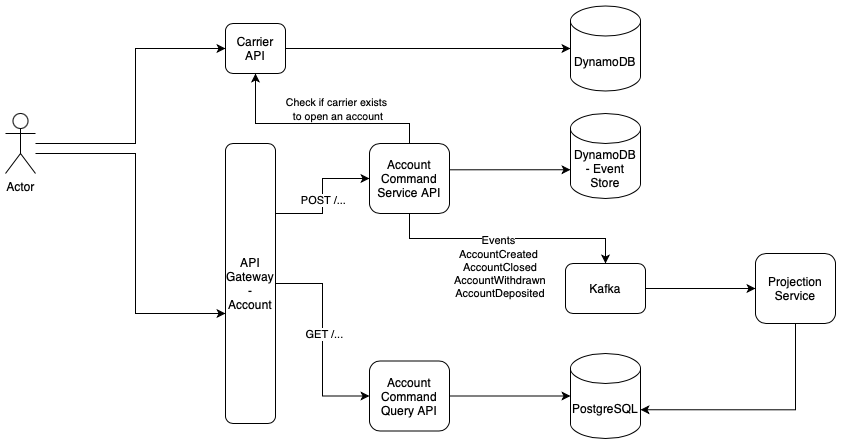

The diagram above was exported from draw.io. Its source (the exported page's mxGraphModel, read from the mxfile embedded in the PNG):
<mxGraphModel dx="1208" dy="619" grid="1" gridSize="10" guides="1" tooltips="1" connect="1" arrows="1" fold="1" page="1" pageScale="1" pageWidth="827" pageHeight="1169" math="0" shadow="0">
  <root>
    <mxCell id="0" />
    <mxCell id="1" parent="0" />
    <mxCell id="Z5LykHwwCL9hx2aOwBv4-4" style="edgeStyle=orthogonalEdgeStyle;rounded=0;orthogonalLoop=1;jettySize=auto;html=1;entryX=0;entryY=0.5;entryDx=0;entryDy=0;" edge="1" parent="1" source="Z5LykHwwCL9hx2aOwBv4-1" target="Z5LykHwwCL9hx2aOwBv4-3">
      <mxGeometry relative="1" as="geometry">
        <Array as="points">
          <mxPoint x="180" y="250" />
          <mxPoint x="180" y="155" />
        </Array>
      </mxGeometry>
    </mxCell>
    <mxCell id="Z5LykHwwCL9hx2aOwBv4-25" style="edgeStyle=orthogonalEdgeStyle;rounded=0;orthogonalLoop=1;jettySize=auto;html=1;" edge="1" parent="1" source="Z5LykHwwCL9hx2aOwBv4-1" target="Z5LykHwwCL9hx2aOwBv4-2">
      <mxGeometry relative="1" as="geometry">
        <Array as="points">
          <mxPoint x="180" y="260" />
          <mxPoint x="180" y="420" />
        </Array>
      </mxGeometry>
    </mxCell>
    <mxCell id="Z5LykHwwCL9hx2aOwBv4-1" value="Actor" style="shape=umlActor;verticalLabelPosition=bottom;verticalAlign=top;html=1;outlineConnect=0;" vertex="1" parent="1">
      <mxGeometry x="50" y="220" width="30" height="60" as="geometry" />
    </mxCell>
    <mxCell id="Z5LykHwwCL9hx2aOwBv4-21" style="edgeStyle=orthogonalEdgeStyle;rounded=0;orthogonalLoop=1;jettySize=auto;html=1;exitX=1;exitY=0.25;exitDx=0;exitDy=0;entryX=0;entryY=0.5;entryDx=0;entryDy=0;" edge="1" parent="1" source="Z5LykHwwCL9hx2aOwBv4-2" target="Z5LykHwwCL9hx2aOwBv4-9">
      <mxGeometry relative="1" as="geometry" />
    </mxCell>
    <mxCell id="Z5LykHwwCL9hx2aOwBv4-24" value="POST /..." style="edgeLabel;html=1;align=center;verticalAlign=middle;resizable=0;points=[];" vertex="1" connectable="0" parent="Z5LykHwwCL9hx2aOwBv4-21">
      <mxGeometry x="-0.0543" relative="1" as="geometry">
        <mxPoint as="offset" />
      </mxGeometry>
    </mxCell>
    <mxCell id="Z5LykHwwCL9hx2aOwBv4-22" style="edgeStyle=orthogonalEdgeStyle;rounded=0;orthogonalLoop=1;jettySize=auto;html=1;exitX=1;exitY=0.5;exitDx=0;exitDy=0;entryX=0;entryY=0.5;entryDx=0;entryDy=0;" edge="1" parent="1" source="Z5LykHwwCL9hx2aOwBv4-2" target="Z5LykHwwCL9hx2aOwBv4-10">
      <mxGeometry relative="1" as="geometry" />
    </mxCell>
    <mxCell id="Z5LykHwwCL9hx2aOwBv4-23" value="GET /..." style="edgeLabel;html=1;align=center;verticalAlign=middle;resizable=0;points=[];" vertex="1" connectable="0" parent="Z5LykHwwCL9hx2aOwBv4-22">
      <mxGeometry x="-0.0605" y="1" relative="1" as="geometry">
        <mxPoint as="offset" />
      </mxGeometry>
    </mxCell>
    <mxCell id="Z5LykHwwCL9hx2aOwBv4-2" value="API Gateway - Account" style="rounded=1;whiteSpace=wrap;html=1;" vertex="1" parent="1">
      <mxGeometry x="270" y="250" width="50" height="280" as="geometry" />
    </mxCell>
    <mxCell id="Z5LykHwwCL9hx2aOwBv4-3" value="Carrier API" style="rounded=1;whiteSpace=wrap;html=1;" vertex="1" parent="1">
      <mxGeometry x="270" y="130" width="60" height="50" as="geometry" />
    </mxCell>
    <mxCell id="Z5LykHwwCL9hx2aOwBv4-5" value="DynamoDB" style="shape=cylinder3;whiteSpace=wrap;html=1;boundedLbl=1;backgroundOutline=1;size=15;" vertex="1" parent="1">
      <mxGeometry x="615" y="112.5" width="70" height="85" as="geometry" />
    </mxCell>
    <mxCell id="Z5LykHwwCL9hx2aOwBv4-6" style="edgeStyle=orthogonalEdgeStyle;rounded=0;orthogonalLoop=1;jettySize=auto;html=1;exitX=1;exitY=0.5;exitDx=0;exitDy=0;entryX=0;entryY=0.5;entryDx=0;entryDy=0;entryPerimeter=0;" edge="1" parent="1" source="Z5LykHwwCL9hx2aOwBv4-3" target="Z5LykHwwCL9hx2aOwBv4-5">
      <mxGeometry relative="1" as="geometry" />
    </mxCell>
    <mxCell id="Z5LykHwwCL9hx2aOwBv4-26" style="edgeStyle=orthogonalEdgeStyle;rounded=0;orthogonalLoop=1;jettySize=auto;html=1;exitX=0.5;exitY=1;exitDx=0;exitDy=0;" edge="1" parent="1" source="Z5LykHwwCL9hx2aOwBv4-9" target="Z5LykHwwCL9hx2aOwBv4-14">
      <mxGeometry relative="1" as="geometry" />
    </mxCell>
    <mxCell id="Z5LykHwwCL9hx2aOwBv4-27" value="Events" style="edgeLabel;html=1;align=center;verticalAlign=middle;resizable=0;points=[];" vertex="1" connectable="0" parent="Z5LykHwwCL9hx2aOwBv4-26">
      <mxGeometry x="-0.2281" y="-1" relative="1" as="geometry">
        <mxPoint x="18" as="offset" />
      </mxGeometry>
    </mxCell>
    <mxCell id="Z5LykHwwCL9hx2aOwBv4-29" style="edgeStyle=orthogonalEdgeStyle;rounded=0;orthogonalLoop=1;jettySize=auto;html=1;entryX=0.5;entryY=1;entryDx=0;entryDy=0;" edge="1" parent="1" source="Z5LykHwwCL9hx2aOwBv4-9" target="Z5LykHwwCL9hx2aOwBv4-3">
      <mxGeometry relative="1" as="geometry">
        <Array as="points">
          <mxPoint x="454" y="230" />
          <mxPoint x="300" y="230" />
        </Array>
      </mxGeometry>
    </mxCell>
    <mxCell id="Z5LykHwwCL9hx2aOwBv4-9" value="Account Command Service API" style="rounded=1;whiteSpace=wrap;html=1;" vertex="1" parent="1">
      <mxGeometry x="414" y="250" width="80" height="70" as="geometry" />
    </mxCell>
    <mxCell id="Z5LykHwwCL9hx2aOwBv4-19" style="edgeStyle=orthogonalEdgeStyle;rounded=0;orthogonalLoop=1;jettySize=auto;html=1;exitX=1;exitY=0.5;exitDx=0;exitDy=0;" edge="1" parent="1" source="Z5LykHwwCL9hx2aOwBv4-10" target="Z5LykHwwCL9hx2aOwBv4-16">
      <mxGeometry relative="1" as="geometry" />
    </mxCell>
    <mxCell id="Z5LykHwwCL9hx2aOwBv4-10" value="Account Command Query API" style="rounded=1;whiteSpace=wrap;html=1;" vertex="1" parent="1">
      <mxGeometry x="414" y="467.5" width="80" height="70" as="geometry" />
    </mxCell>
    <mxCell id="Z5LykHwwCL9hx2aOwBv4-11" value="Projection Service" style="rounded=1;whiteSpace=wrap;html=1;" vertex="1" parent="1">
      <mxGeometry x="800" y="360" width="80" height="70" as="geometry" />
    </mxCell>
    <mxCell id="Z5LykHwwCL9hx2aOwBv4-12" value="DynamoDB - Event Store" style="shape=cylinder3;whiteSpace=wrap;html=1;boundedLbl=1;backgroundOutline=1;size=15;" vertex="1" parent="1">
      <mxGeometry x="615" y="220" width="70" height="85" as="geometry" />
    </mxCell>
    <mxCell id="Z5LykHwwCL9hx2aOwBv4-13" style="edgeStyle=orthogonalEdgeStyle;rounded=0;orthogonalLoop=1;jettySize=auto;html=1;exitX=1;exitY=0.5;exitDx=0;exitDy=0;entryX=0;entryY=0;entryDx=0;entryDy=56.25;entryPerimeter=0;" edge="1" parent="1" source="Z5LykHwwCL9hx2aOwBv4-9" target="Z5LykHwwCL9hx2aOwBv4-12">
      <mxGeometry relative="1" as="geometry">
        <Array as="points">
          <mxPoint x="494" y="276" />
        </Array>
      </mxGeometry>
    </mxCell>
    <mxCell id="Z5LykHwwCL9hx2aOwBv4-17" style="edgeStyle=orthogonalEdgeStyle;rounded=0;orthogonalLoop=1;jettySize=auto;html=1;exitX=1;exitY=0.5;exitDx=0;exitDy=0;entryX=0;entryY=0.5;entryDx=0;entryDy=0;" edge="1" parent="1" source="Z5LykHwwCL9hx2aOwBv4-14" target="Z5LykHwwCL9hx2aOwBv4-11">
      <mxGeometry relative="1" as="geometry" />
    </mxCell>
    <mxCell id="Z5LykHwwCL9hx2aOwBv4-14" value="Kafka" style="rounded=1;whiteSpace=wrap;html=1;" vertex="1" parent="1">
      <mxGeometry x="610" y="370" width="80" height="50" as="geometry" />
    </mxCell>
    <mxCell id="Z5LykHwwCL9hx2aOwBv4-16" value="PostgreSQL" style="shape=cylinder3;whiteSpace=wrap;html=1;boundedLbl=1;backgroundOutline=1;size=15;" vertex="1" parent="1">
      <mxGeometry x="615" y="460" width="70" height="85" as="geometry" />
    </mxCell>
    <mxCell id="Z5LykHwwCL9hx2aOwBv4-18" style="edgeStyle=orthogonalEdgeStyle;rounded=0;orthogonalLoop=1;jettySize=auto;html=1;exitX=0.5;exitY=1;exitDx=0;exitDy=0;entryX=1;entryY=0;entryDx=0;entryDy=56.25;entryPerimeter=0;" edge="1" parent="1" source="Z5LykHwwCL9hx2aOwBv4-11" target="Z5LykHwwCL9hx2aOwBv4-16">
      <mxGeometry relative="1" as="geometry" />
    </mxCell>
    <mxCell id="Z5LykHwwCL9hx2aOwBv4-31" value="&lt;span style=&quot;caret-color: rgb(0, 0, 0); color: rgb(0, 0, 0); font-family: Helvetica; font-size: 10.588235px; font-style: normal; font-variant-caps: normal; font-weight: 400; letter-spacing: normal; orphans: auto; text-align: center; text-indent: 0px; text-transform: none; white-space: nowrap; widows: auto; word-spacing: 0px; -webkit-text-stroke-width: 0px; background-color: rgb(255, 255, 255); text-decoration: none; display: inline !important; float: none;&quot;&gt;Check if carrier exists&amp;nbsp;&lt;/span&gt;&lt;div&gt;&lt;span style=&quot;caret-color: rgb(0, 0, 0); color: rgb(0, 0, 0); font-family: Helvetica; font-size: 10.588235px; font-style: normal; font-variant-caps: normal; font-weight: 400; letter-spacing: normal; orphans: auto; text-align: center; text-indent: 0px; text-transform: none; white-space: nowrap; widows: auto; word-spacing: 0px; -webkit-text-stroke-width: 0px; background-color: rgb(255, 255, 255); text-decoration: none; display: inline !important; float: none;&quot;&gt;to open an account&lt;/span&gt;&lt;/div&gt;" style="text;html=1;align=center;verticalAlign=middle;whiteSpace=wrap;rounded=0;" vertex="1" parent="1">
      <mxGeometry x="330" y="200" width="106" height="30" as="geometry" />
    </mxCell>
    <mxCell id="Z5LykHwwCL9hx2aOwBv4-32" value="&lt;font style=&quot;font-size: 11px;&quot;&gt;AccountCreated&amp;nbsp;&lt;/font&gt;&lt;div style=&quot;font-size: 11px;&quot;&gt;&lt;font style=&quot;font-size: 11px;&quot;&gt;AccountClosed&lt;/font&gt;&lt;/div&gt;&lt;div style=&quot;font-size: 11px;&quot;&gt;&lt;font style=&quot;font-size: 11px;&quot;&gt;AccountWithdrawn&lt;br&gt;&lt;/font&gt;&lt;/div&gt;&lt;div style=&quot;font-size: 11px;&quot;&gt;&lt;font style=&quot;font-size: 11px;&quot;&gt;AccountDeposited&lt;/font&gt;&lt;br&gt;&lt;/div&gt;" style="text;html=1;align=center;verticalAlign=middle;whiteSpace=wrap;rounded=0;" vertex="1" parent="1">
      <mxGeometry x="475" y="365" width="140" height="30" as="geometry" />
    </mxCell>
  </root>
</mxGraphModel>